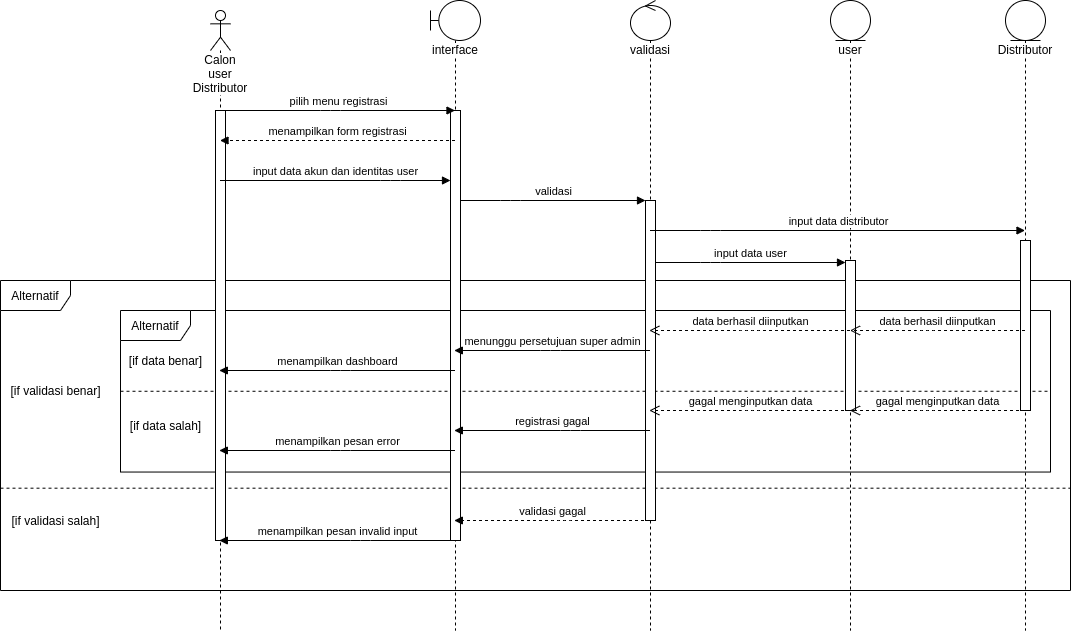

The diagram above was exported from draw.io. Its source (the exported page's mxGraphModel, read from the mxfile embedded in the PNG):
<mxGraphModel dx="1807" dy="745" grid="1" gridSize="10" guides="1" tooltips="1" connect="1" arrows="1" fold="1" page="1" pageScale="1" pageWidth="850" pageHeight="1100" math="0" shadow="0">
  <root>
    <mxCell id="0" />
    <mxCell id="1" parent="0" />
    <mxCell id="slK7uJmPOk5meHYAHK5i-1" value="" style="group" parent="1" vertex="1" connectable="0">
      <mxGeometry x="155" y="440" width="950" height="280" as="geometry" />
    </mxCell>
    <mxCell id="slK7uJmPOk5meHYAHK5i-6" value="Alternatif" style="shape=umlFrame;whiteSpace=wrap;html=1;strokeWidth=1;width=70;height=30;" parent="slK7uJmPOk5meHYAHK5i-1" vertex="1">
      <mxGeometry x="-120" y="-30" width="1070" height="310" as="geometry" />
    </mxCell>
    <mxCell id="slK7uJmPOk5meHYAHK5i-2" value="Alternatif" style="shape=umlFrame;whiteSpace=wrap;html=1;strokeWidth=1;width=70;height=30;" parent="slK7uJmPOk5meHYAHK5i-1" vertex="1">
      <mxGeometry width="930" height="161.53846153846152" as="geometry" />
    </mxCell>
    <mxCell id="slK7uJmPOk5meHYAHK5i-3" value="" style="line;strokeWidth=1;fillColor=none;align=left;verticalAlign=middle;spacingTop=-1;spacingLeft=3;spacingRight=3;rotatable=0;labelPosition=right;points=[];portConstraint=eastwest;dashed=1;" parent="slK7uJmPOk5meHYAHK5i-1" vertex="1">
      <mxGeometry y="77.53846153846153" width="930" height="6.461538461538462" as="geometry" />
    </mxCell>
    <mxCell id="slK7uJmPOk5meHYAHK5i-4" value="[if data benar]" style="text;html=1;align=center;verticalAlign=middle;resizable=0;points=[];autosize=1;" parent="slK7uJmPOk5meHYAHK5i-1" vertex="1">
      <mxGeometry y="40.384615384615365" width="90" height="20" as="geometry" />
    </mxCell>
    <mxCell id="slK7uJmPOk5meHYAHK5i-5" value="[if data salah]" style="text;html=1;align=center;verticalAlign=middle;resizable=0;points=[];autosize=1;" parent="slK7uJmPOk5meHYAHK5i-1" vertex="1">
      <mxGeometry y="104.99999999999999" width="90" height="20" as="geometry" />
    </mxCell>
    <mxCell id="slK7uJmPOk5meHYAHK5i-7" value="" style="line;strokeWidth=1;fillColor=none;align=left;verticalAlign=middle;spacingTop=-1;spacingLeft=3;spacingRight=3;rotatable=0;labelPosition=right;points=[];portConstraint=eastwest;dashed=1;" parent="slK7uJmPOk5meHYAHK5i-1" vertex="1">
      <mxGeometry x="-120" y="169.72307692307692" width="1070" height="15.938461538461539" as="geometry" />
    </mxCell>
    <mxCell id="slK7uJmPOk5meHYAHK5i-8" value="[if validasi benar]" style="text;html=1;align=center;verticalAlign=middle;resizable=0;points=[];autosize=1;" parent="slK7uJmPOk5meHYAHK5i-1" vertex="1">
      <mxGeometry x="-120" y="69.99999999999993" width="110" height="20" as="geometry" />
    </mxCell>
    <mxCell id="slK7uJmPOk5meHYAHK5i-9" value="Calon user Distributor" style="shape=umlLifeline;participant=umlActor;perimeter=lifelinePerimeter;whiteSpace=wrap;html=1;container=1;collapsible=0;recursiveResize=0;verticalAlign=top;spacingTop=36;labelBackgroundColor=#ffffff;outlineConnect=0;strokeWidth=1;size=40;" parent="1" vertex="1">
      <mxGeometry x="245" y="140" width="20" height="620" as="geometry" />
    </mxCell>
    <mxCell id="slK7uJmPOk5meHYAHK5i-10" value="" style="html=1;points=[];perimeter=orthogonalPerimeter;strokeWidth=1;" parent="slK7uJmPOk5meHYAHK5i-9" vertex="1">
      <mxGeometry x="5" y="100" width="10" height="430" as="geometry" />
    </mxCell>
    <mxCell id="slK7uJmPOk5meHYAHK5i-11" value="interface" style="shape=umlLifeline;participant=umlBoundary;perimeter=lifelinePerimeter;whiteSpace=wrap;html=1;container=1;collapsible=0;recursiveResize=0;verticalAlign=top;spacingTop=36;labelBackgroundColor=#ffffff;outlineConnect=0;strokeWidth=1;" parent="1" vertex="1">
      <mxGeometry x="465" y="130" width="50" height="630" as="geometry" />
    </mxCell>
    <mxCell id="slK7uJmPOk5meHYAHK5i-12" value="" style="html=1;points=[];perimeter=orthogonalPerimeter;strokeWidth=1;" parent="slK7uJmPOk5meHYAHK5i-11" vertex="1">
      <mxGeometry x="20" y="110" width="10" height="430" as="geometry" />
    </mxCell>
    <mxCell id="slK7uJmPOk5meHYAHK5i-13" value="user" style="shape=umlLifeline;participant=umlEntity;perimeter=lifelinePerimeter;whiteSpace=wrap;html=1;container=1;collapsible=0;recursiveResize=0;verticalAlign=top;spacingTop=36;labelBackgroundColor=#ffffff;outlineConnect=0;strokeWidth=1;" parent="1" vertex="1">
      <mxGeometry x="865" y="130" width="40" height="630" as="geometry" />
    </mxCell>
    <mxCell id="slK7uJmPOk5meHYAHK5i-14" value="" style="html=1;points=[];perimeter=orthogonalPerimeter;strokeWidth=1;" parent="slK7uJmPOk5meHYAHK5i-13" vertex="1">
      <mxGeometry x="15" y="260" width="10" height="150" as="geometry" />
    </mxCell>
    <mxCell id="slK7uJmPOk5meHYAHK5i-15" value="validasi" style="shape=umlLifeline;participant=umlControl;perimeter=lifelinePerimeter;whiteSpace=wrap;html=1;container=1;collapsible=0;recursiveResize=0;verticalAlign=top;spacingTop=36;labelBackgroundColor=#ffffff;outlineConnect=0;strokeWidth=1;" parent="1" vertex="1">
      <mxGeometry x="665" y="130" width="40" height="630" as="geometry" />
    </mxCell>
    <mxCell id="slK7uJmPOk5meHYAHK5i-16" value="" style="html=1;points=[];perimeter=orthogonalPerimeter;strokeWidth=1;" parent="slK7uJmPOk5meHYAHK5i-15" vertex="1">
      <mxGeometry x="15" y="200" width="10" height="320" as="geometry" />
    </mxCell>
    <mxCell id="slK7uJmPOk5meHYAHK5i-17" value="input data akun dan identitas user" style="html=1;verticalAlign=bottom;startArrow=none;endArrow=block;startSize=8;startFill=0;" parent="1" source="slK7uJmPOk5meHYAHK5i-9" target="slK7uJmPOk5meHYAHK5i-12" edge="1">
      <mxGeometry relative="1" as="geometry">
        <mxPoint x="425" y="310" as="sourcePoint" />
        <Array as="points">
          <mxPoint x="425" y="310" />
        </Array>
      </mxGeometry>
    </mxCell>
    <mxCell id="slK7uJmPOk5meHYAHK5i-18" value="validasi" style="html=1;verticalAlign=bottom;startArrow=none;endArrow=block;startSize=8;startFill=0;" parent="1" source="slK7uJmPOk5meHYAHK5i-12" target="slK7uJmPOk5meHYAHK5i-16" edge="1">
      <mxGeometry relative="1" as="geometry">
        <mxPoint x="580" y="330" as="sourcePoint" />
        <Array as="points">
          <mxPoint x="545" y="330" />
        </Array>
      </mxGeometry>
    </mxCell>
    <mxCell id="slK7uJmPOk5meHYAHK5i-19" value="input data user" style="html=1;verticalAlign=bottom;startArrow=none;endArrow=block;startSize=8;startFill=0;" parent="1" edge="1">
      <mxGeometry relative="1" as="geometry">
        <mxPoint x="690" y="392" as="sourcePoint" />
        <Array as="points">
          <mxPoint x="745" y="392" />
        </Array>
        <mxPoint x="880" y="392" as="targetPoint" />
      </mxGeometry>
    </mxCell>
    <mxCell id="slK7uJmPOk5meHYAHK5i-20" value="data berhasil diinputkan" style="html=1;verticalAlign=bottom;endArrow=open;dashed=1;endSize=8;" parent="1" edge="1">
      <mxGeometry relative="1" as="geometry">
        <mxPoint x="884.5" y="460" as="sourcePoint" />
        <mxPoint x="683.8333333333333" y="460" as="targetPoint" />
        <Array as="points">
          <mxPoint x="785" y="460" />
        </Array>
      </mxGeometry>
    </mxCell>
    <mxCell id="slK7uJmPOk5meHYAHK5i-21" value="registrasi gagal" style="html=1;verticalAlign=bottom;endArrow=block;" parent="1" edge="1">
      <mxGeometry width="80" relative="1" as="geometry">
        <mxPoint x="684.5000000000002" y="560" as="sourcePoint" />
        <mxPoint x="488.83333333333326" y="560" as="targetPoint" />
        <Array as="points">
          <mxPoint x="605" y="560" />
        </Array>
      </mxGeometry>
    </mxCell>
    <mxCell id="slK7uJmPOk5meHYAHK5i-22" value="menunggu persetujuan super admin" style="html=1;verticalAlign=bottom;endArrow=block;" parent="1" edge="1">
      <mxGeometry width="80" relative="1" as="geometry">
        <mxPoint x="684.5000000000002" y="480" as="sourcePoint" />
        <mxPoint x="488.83333333333326" y="480" as="targetPoint" />
        <Array as="points">
          <mxPoint x="585" y="480" />
        </Array>
      </mxGeometry>
    </mxCell>
    <mxCell id="slK7uJmPOk5meHYAHK5i-23" value="gagal menginputkan data" style="html=1;verticalAlign=bottom;endArrow=open;dashed=1;endSize=8;" parent="1" edge="1">
      <mxGeometry relative="1" as="geometry">
        <mxPoint x="884.5" y="540" as="sourcePoint" />
        <mxPoint x="683.8333333333333" y="540" as="targetPoint" />
        <Array as="points">
          <mxPoint x="786" y="540" />
        </Array>
      </mxGeometry>
    </mxCell>
    <mxCell id="slK7uJmPOk5meHYAHK5i-24" value="validasi gagal" style="html=1;verticalAlign=bottom;endArrow=block;dashed=1;" parent="1" edge="1">
      <mxGeometry width="80" relative="1" as="geometry">
        <mxPoint x="684.5000000000002" y="650" as="sourcePoint" />
        <mxPoint x="488.83333333333326" y="650" as="targetPoint" />
        <Array as="points">
          <mxPoint x="595" y="650" />
        </Array>
      </mxGeometry>
    </mxCell>
    <mxCell id="slK7uJmPOk5meHYAHK5i-25" value="[if validasi salah]" style="text;html=1;align=center;verticalAlign=middle;resizable=0;points=[];autosize=1;" parent="1" vertex="1">
      <mxGeometry x="40.00111111111113" y="640" width="100" height="20" as="geometry" />
    </mxCell>
    <mxCell id="slK7uJmPOk5meHYAHK5i-26" value="menampilkan form registrasi" style="html=1;verticalAlign=bottom;endArrow=block;dashed=1;" parent="1" source="slK7uJmPOk5meHYAHK5i-11" target="slK7uJmPOk5meHYAHK5i-9" edge="1">
      <mxGeometry width="80" relative="1" as="geometry">
        <mxPoint x="485" y="230" as="sourcePoint" />
        <mxPoint x="565" y="230" as="targetPoint" />
        <Array as="points">
          <mxPoint x="375" y="270" />
        </Array>
      </mxGeometry>
    </mxCell>
    <mxCell id="slK7uJmPOk5meHYAHK5i-27" value="menampilkan dashboard" style="html=1;verticalAlign=bottom;endArrow=block;" parent="1" edge="1">
      <mxGeometry width="80" relative="1" as="geometry">
        <mxPoint x="489.5000000000002" y="500" as="sourcePoint" />
        <mxPoint x="253.83333333333326" y="500" as="targetPoint" />
        <Array as="points">
          <mxPoint x="375" y="500" />
        </Array>
      </mxGeometry>
    </mxCell>
    <mxCell id="slK7uJmPOk5meHYAHK5i-28" value="menampilkan pesan error&lt;span style=&quot;color: rgba(0 , 0 , 0 , 0) ; font-family: monospace ; font-size: 0px ; background-color: rgb(248 , 249 , 250)&quot;&gt;%3CmxGraphModel%3E%3Croot%3E%3CmxCell%20id%3D%220%22%2F%3E%3CmxCell%20id%3D%221%22%20parent%3D%220%22%2F%3E%3CmxCell%20id%3D%222%22%20value%3D%22menampilkan%20halaman%20dashboard%22%20style%3D%22html%3D1%3BverticalAlign%3Dbottom%3BendArrow%3Dblock%3B%22%20edge%3D%221%22%20parent%3D%221%22%3E%3CmxGeometry%20width%3D%2280%22%20relative%3D%221%22%20as%3D%22geometry%22%3E%3CmxPoint%20x%3D%22264.5%22%20y%3D%22320%22%20as%3D%22sourcePoint%22%2F%3E%3CmxPoint%20x%3D%2229.5%22%20y%3D%22320%22%20as%3D%22targetPoint%22%2F%3E%3CArray%20as%3D%22points%22%3E%3CmxPoint%20x%3D%22150%22%20y%3D%22320%22%2F%3E%3C%2FArray%3E%3C%2FmxGeometry%3E%3C%2FmxCell%3E%3C%2Froot%3E%3C%2FmxGraphModel&lt;/span&gt;" style="html=1;verticalAlign=bottom;endArrow=block;" parent="1" edge="1">
      <mxGeometry width="80" relative="1" as="geometry">
        <mxPoint x="489.5000000000002" y="580" as="sourcePoint" />
        <mxPoint x="253.83333333333326" y="580" as="targetPoint" />
        <Array as="points">
          <mxPoint x="375" y="580" />
        </Array>
      </mxGeometry>
    </mxCell>
    <mxCell id="slK7uJmPOk5meHYAHK5i-29" value="menampilkan pesan invalid input" style="html=1;verticalAlign=bottom;endArrow=block;" parent="1" edge="1">
      <mxGeometry width="80" relative="1" as="geometry">
        <mxPoint x="489.5000000000002" y="670" as="sourcePoint" />
        <mxPoint x="253.83333333333326" y="670" as="targetPoint" />
        <Array as="points">
          <mxPoint x="395" y="670" />
        </Array>
      </mxGeometry>
    </mxCell>
    <mxCell id="slK7uJmPOk5meHYAHK5i-30" value="pilih menu registrasi" style="html=1;verticalAlign=bottom;startArrow=none;startFill=0;endArrow=block;startSize=8;" parent="1" source="slK7uJmPOk5meHYAHK5i-9" target="slK7uJmPOk5meHYAHK5i-11" edge="1">
      <mxGeometry width="60" relative="1" as="geometry">
        <mxPoint x="265" y="240" as="sourcePoint" />
        <mxPoint x="325" y="240" as="targetPoint" />
        <Array as="points">
          <mxPoint x="365" y="240" />
        </Array>
      </mxGeometry>
    </mxCell>
    <mxCell id="slK7uJmPOk5meHYAHK5i-31" value="Distributor" style="shape=umlLifeline;participant=umlEntity;perimeter=lifelinePerimeter;whiteSpace=wrap;html=1;container=1;collapsible=0;recursiveResize=0;verticalAlign=top;spacingTop=36;labelBackgroundColor=#ffffff;outlineConnect=0;strokeWidth=1;" parent="1" vertex="1">
      <mxGeometry x="1040" y="130" width="40" height="630" as="geometry" />
    </mxCell>
    <mxCell id="slK7uJmPOk5meHYAHK5i-32" value="" style="html=1;points=[];perimeter=orthogonalPerimeter;strokeWidth=1;" parent="slK7uJmPOk5meHYAHK5i-31" vertex="1">
      <mxGeometry x="15" y="240" width="10" height="170" as="geometry" />
    </mxCell>
    <mxCell id="slK7uJmPOk5meHYAHK5i-33" value="input data distributor" style="html=1;verticalAlign=bottom;startArrow=none;endArrow=block;startSize=8;startFill=0;" parent="1" source="slK7uJmPOk5meHYAHK5i-15" target="slK7uJmPOk5meHYAHK5i-31" edge="1">
      <mxGeometry relative="1" as="geometry">
        <mxPoint x="690" y="360" as="sourcePoint" />
        <Array as="points">
          <mxPoint x="745" y="360" />
        </Array>
        <mxPoint x="880" y="360" as="targetPoint" />
      </mxGeometry>
    </mxCell>
    <mxCell id="slK7uJmPOk5meHYAHK5i-34" value="data berhasil diinputkan" style="html=1;verticalAlign=bottom;endArrow=open;dashed=1;endSize=8;" parent="1" source="slK7uJmPOk5meHYAHK5i-31" target="slK7uJmPOk5meHYAHK5i-13" edge="1">
      <mxGeometry relative="1" as="geometry">
        <mxPoint x="1060.67" y="460" as="sourcePoint" />
        <mxPoint x="860.003333333333" y="460" as="targetPoint" />
        <Array as="points">
          <mxPoint x="961.17" y="460" />
        </Array>
      </mxGeometry>
    </mxCell>
    <mxCell id="slK7uJmPOk5meHYAHK5i-35" value="gagal menginputkan data" style="html=1;verticalAlign=bottom;endArrow=open;dashed=1;endSize=8;" parent="1" source="slK7uJmPOk5meHYAHK5i-31" target="slK7uJmPOk5meHYAHK5i-13" edge="1">
      <mxGeometry relative="1" as="geometry">
        <mxPoint x="1060.67" y="540" as="sourcePoint" />
        <mxPoint x="860.003333333333" y="540" as="targetPoint" />
        <Array as="points">
          <mxPoint x="962.17" y="540" />
        </Array>
      </mxGeometry>
    </mxCell>
  </root>
</mxGraphModel>